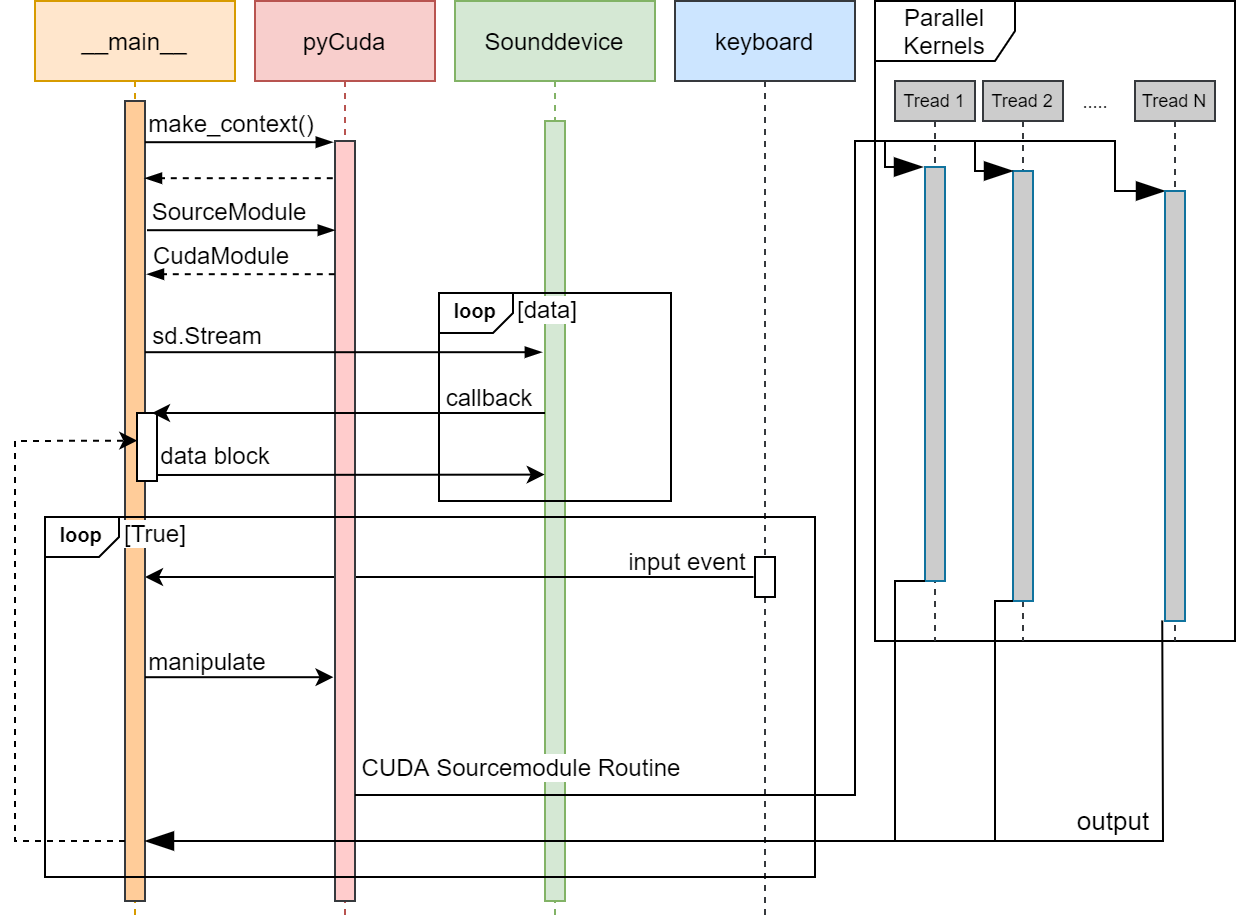

The diagram above was exported from draw.io. Its source (the exported page's mxGraphModel, read from the mxfile embedded in the PNG):
<mxGraphModel dx="948" dy="470" grid="1" gridSize="10" guides="1" tooltips="1" connect="1" arrows="1" fold="1" page="1" pageScale="1" pageWidth="827" pageHeight="1169" math="0" shadow="0">
  <root>
    <mxCell id="0" />
    <mxCell id="1" parent="0" />
    <mxCell id="wzHE7Mpg8KF_xY-FJJas-1" value="keyboard" style="shape=umlLifeline;perimeter=lifelinePerimeter;container=1;collapsible=0;recursiveResize=0;rounded=0;shadow=0;strokeWidth=1;fillColor=#cce5ff;strokeColor=#36393d;" parent="1" vertex="1">
      <mxGeometry x="360" y="50" width="90" height="460" as="geometry" />
    </mxCell>
    <mxCell id="xU0DoG7M5bSJGAFw2eoC-18" value="" style="rounded=0;whiteSpace=wrap;html=1;" vertex="1" parent="wzHE7Mpg8KF_xY-FJJas-1">
      <mxGeometry x="40" y="278" width="10" height="20" as="geometry" />
    </mxCell>
    <mxCell id="wzHE7Mpg8KF_xY-FJJas-3" value="Sounddevice" style="shape=umlLifeline;perimeter=lifelinePerimeter;container=1;collapsible=0;recursiveResize=0;rounded=0;shadow=0;strokeWidth=1;fillColor=#d5e8d4;strokeColor=#82b366;" parent="1" vertex="1">
      <mxGeometry x="250" y="50" width="100" height="460" as="geometry" />
    </mxCell>
    <mxCell id="wzHE7Mpg8KF_xY-FJJas-4" value="" style="points=[];perimeter=orthogonalPerimeter;rounded=0;shadow=0;strokeWidth=1;fillColor=#d5e8d4;strokeColor=#82b366;" parent="wzHE7Mpg8KF_xY-FJJas-3" vertex="1">
      <mxGeometry x="45" y="60" width="10" height="390" as="geometry" />
    </mxCell>
    <mxCell id="xU0DoG7M5bSJGAFw2eoC-14" value="&lt;p style=&quot;margin: 0px ; margin-top: 4px ; margin-left: 5px ; text-align: left&quot;&gt;&lt;b&gt;&amp;nbsp;loop&lt;/b&gt;&lt;/p&gt;" style="html=1;shape=mxgraph.sysml.package;overflow=fill;labelX=37.22;align=left;spacingLeft=5;verticalAlign=top;spacingTop=-3;fontSize=10;labelBackgroundColor=none;fillColor=none;" vertex="1" parent="wzHE7Mpg8KF_xY-FJJas-3">
      <mxGeometry x="-8" y="146" width="116" height="104" as="geometry" />
    </mxCell>
    <mxCell id="xU0DoG7M5bSJGAFw2eoC-19" value="" style="endArrow=classic;html=1;rounded=0;" edge="1" parent="wzHE7Mpg8KF_xY-FJJas-3">
      <mxGeometry width="50" height="50" relative="1" as="geometry">
        <mxPoint x="149.2500000000001" y="288" as="sourcePoint" />
        <mxPoint x="-155" y="288" as="targetPoint" />
      </mxGeometry>
    </mxCell>
    <mxCell id="wzHE7Mpg8KF_xY-FJJas-10" value="pyCuda" style="shape=umlLifeline;perimeter=lifelinePerimeter;container=1;collapsible=0;recursiveResize=0;rounded=0;shadow=0;strokeWidth=1;fillColor=#f8cecc;strokeColor=#b85450;" parent="1" vertex="1">
      <mxGeometry x="150" y="50" width="90" height="460" as="geometry" />
    </mxCell>
    <mxCell id="wzHE7Mpg8KF_xY-FJJas-11" value="" style="points=[];perimeter=orthogonalPerimeter;rounded=0;shadow=0;strokeWidth=1;fillColor=#ffcccc;strokeColor=#36393d;" parent="wzHE7Mpg8KF_xY-FJJas-10" vertex="1">
      <mxGeometry x="40" y="70" width="10" height="380" as="geometry" />
    </mxCell>
    <mxCell id="wzHE7Mpg8KF_xY-FJJas-7" value="__main__" style="shape=umlLifeline;perimeter=lifelinePerimeter;container=1;collapsible=0;recursiveResize=0;rounded=0;shadow=0;strokeWidth=1;fillColor=#ffe6cc;strokeColor=#d79b00;" parent="1" vertex="1">
      <mxGeometry x="40" y="50" width="100" height="460" as="geometry" />
    </mxCell>
    <mxCell id="wzHE7Mpg8KF_xY-FJJas-8" value="" style="points=[];perimeter=orthogonalPerimeter;rounded=0;shadow=0;strokeWidth=1;fillColor=#ffcc99;strokeColor=#36393d;" parent="wzHE7Mpg8KF_xY-FJJas-7" vertex="1">
      <mxGeometry x="45" y="50" width="10" height="400" as="geometry" />
    </mxCell>
    <mxCell id="xU0DoG7M5bSJGAFw2eoC-24" value="&lt;p style=&quot;margin: 0px ; margin-top: 4px ; margin-left: 5px ; text-align: left&quot;&gt;&lt;b&gt;&amp;nbsp;loop&lt;/b&gt;&lt;/p&gt;" style="html=1;shape=mxgraph.sysml.package;overflow=fill;labelX=37.22;align=left;spacingLeft=5;verticalAlign=top;spacingTop=-3;fontSize=10;labelBackgroundColor=none;fillColor=none;" vertex="1" parent="wzHE7Mpg8KF_xY-FJJas-7">
      <mxGeometry x="5" y="258" width="385" height="180" as="geometry" />
    </mxCell>
    <mxCell id="_b3W7yR81ER6CAeoE5-x-5" value="Parallel Kernels" style="shape=umlFrame;whiteSpace=wrap;html=1;width=70;height=30;" parent="1" vertex="1">
      <mxGeometry x="460" y="50" width="180" height="320" as="geometry" />
    </mxCell>
    <mxCell id="_b3W7yR81ER6CAeoE5-x-39" value="Tread 1" style="shape=umlLifeline;perimeter=lifelinePerimeter;container=1;collapsible=0;recursiveResize=0;rounded=0;shadow=0;strokeWidth=1;fillColor=#CCCCCC;strokeColor=#36393d;fontSize=9;size=20;" parent="1" vertex="1">
      <mxGeometry x="470" y="90" width="40" height="280" as="geometry" />
    </mxCell>
    <mxCell id="_b3W7yR81ER6CAeoE5-x-41" value="Tread 2" style="shape=umlLifeline;perimeter=lifelinePerimeter;container=1;collapsible=0;recursiveResize=0;rounded=0;shadow=0;strokeWidth=1;fillColor=#CCCCCC;strokeColor=#36393d;fontSize=9;size=20;" parent="1" vertex="1">
      <mxGeometry x="514" y="90" width="40" height="280" as="geometry" />
    </mxCell>
    <mxCell id="_b3W7yR81ER6CAeoE5-x-42" value="Tread N" style="shape=umlLifeline;perimeter=lifelinePerimeter;container=1;collapsible=0;recursiveResize=0;rounded=0;shadow=0;strokeWidth=1;fillColor=#CCCCCC;strokeColor=#36393d;fontSize=9;size=20;" parent="1" vertex="1">
      <mxGeometry x="590" y="90" width="40" height="280" as="geometry" />
    </mxCell>
    <mxCell id="_b3W7yR81ER6CAeoE5-x-45" value="....." style="text;html=1;align=center;verticalAlign=middle;resizable=0;points=[];autosize=1;strokeColor=none;fillColor=none;fontSize=9;" parent="1" vertex="1">
      <mxGeometry x="555" y="90" width="30" height="20" as="geometry" />
    </mxCell>
    <mxCell id="_b3W7yR81ER6CAeoE5-x-46" value="" style="endArrow=blockThin;endFill=1;endSize=12;html=1;rounded=0;fontSize=9;" parent="1" target="_b3W7yR81ER6CAeoE5-x-49" edge="1" source="wzHE7Mpg8KF_xY-FJJas-11">
      <mxGeometry width="160" relative="1" as="geometry">
        <mxPoint x="405" y="330" as="sourcePoint" />
        <mxPoint x="605" y="145" as="targetPoint" />
        <Array as="points">
          <mxPoint x="450" y="447" />
          <mxPoint x="450" y="120" />
          <mxPoint x="580" y="120" />
          <mxPoint x="580" y="145" />
        </Array>
      </mxGeometry>
    </mxCell>
    <mxCell id="_b3W7yR81ER6CAeoE5-x-47" value="" style="points=[];perimeter=orthogonalPerimeter;rounded=0;shadow=0;strokeWidth=1;fillColor=#CCCCCC;strokeColor=#10739e;" parent="1" vertex="1">
      <mxGeometry x="485" y="133" width="10" height="207" as="geometry" />
    </mxCell>
    <mxCell id="_b3W7yR81ER6CAeoE5-x-48" value="" style="points=[];perimeter=orthogonalPerimeter;rounded=0;shadow=0;strokeWidth=1;fillColor=#CCCCCC;strokeColor=#10739e;" parent="1" vertex="1">
      <mxGeometry x="529" y="135" width="10" height="215" as="geometry" />
    </mxCell>
    <mxCell id="_b3W7yR81ER6CAeoE5-x-49" value="" style="points=[];perimeter=orthogonalPerimeter;rounded=0;shadow=0;strokeWidth=1;fillColor=#CCCCCC;strokeColor=#10739e;" parent="1" vertex="1">
      <mxGeometry x="605" y="145" width="10" height="215" as="geometry" />
    </mxCell>
    <mxCell id="_b3W7yR81ER6CAeoE5-x-50" value="" style="endArrow=blockThin;endFill=1;endSize=12;html=1;rounded=0;fontSize=9;" parent="1" edge="1">
      <mxGeometry width="160" relative="1" as="geometry">
        <mxPoint x="510" y="120" as="sourcePoint" />
        <mxPoint x="529" y="135" as="targetPoint" />
        <Array as="points">
          <mxPoint x="510" y="135" />
        </Array>
      </mxGeometry>
    </mxCell>
    <mxCell id="_b3W7yR81ER6CAeoE5-x-51" value="" style="endArrow=blockThin;endFill=1;endSize=12;html=1;rounded=0;fontSize=9;" parent="1" edge="1">
      <mxGeometry width="160" relative="1" as="geometry">
        <mxPoint x="465" y="120" as="sourcePoint" />
        <mxPoint x="484" y="133" as="targetPoint" />
        <Array as="points">
          <mxPoint x="465" y="133" />
        </Array>
      </mxGeometry>
    </mxCell>
    <mxCell id="_b3W7yR81ER6CAeoE5-x-53" value="" style="endArrow=blockThin;endFill=1;endSize=12;html=1;rounded=0;fontSize=13;exitX=-0.143;exitY=0.999;exitDx=0;exitDy=0;exitPerimeter=0;" parent="1" source="_b3W7yR81ER6CAeoE5-x-49" target="wzHE7Mpg8KF_xY-FJJas-8" edge="1">
      <mxGeometry width="160" relative="1" as="geometry">
        <mxPoint x="500" y="550" as="sourcePoint" />
        <mxPoint x="460" y="520" as="targetPoint" />
        <Array as="points">
          <mxPoint x="604" y="470" />
          <mxPoint x="460" y="470" />
        </Array>
      </mxGeometry>
    </mxCell>
    <mxCell id="_b3W7yR81ER6CAeoE5-x-54" value="" style="endArrow=none;endFill=0;endSize=12;html=1;rounded=0;fontSize=13;" parent="1" source="_b3W7yR81ER6CAeoE5-x-48" edge="1">
      <mxGeometry width="160" relative="1" as="geometry">
        <mxPoint x="380" y="330" as="sourcePoint" />
        <mxPoint x="520" y="470" as="targetPoint" />
        <Array as="points">
          <mxPoint x="520" y="350" />
        </Array>
      </mxGeometry>
    </mxCell>
    <mxCell id="_b3W7yR81ER6CAeoE5-x-55" value="" style="endArrow=none;endFill=0;endSize=12;html=1;rounded=0;fontSize=13;" parent="1" source="_b3W7yR81ER6CAeoE5-x-47" edge="1">
      <mxGeometry width="160" relative="1" as="geometry">
        <mxPoint x="380" y="330" as="sourcePoint" />
        <mxPoint x="470" y="470" as="targetPoint" />
        <Array as="points">
          <mxPoint x="470" y="340" />
        </Array>
      </mxGeometry>
    </mxCell>
    <mxCell id="_b3W7yR81ER6CAeoE5-x-56" value="output" style="text;html=1;align=center;verticalAlign=middle;resizable=0;points=[];autosize=1;strokeColor=none;fillColor=none;fontSize=13;" parent="1" vertex="1">
      <mxGeometry x="554" y="450" width="50" height="20" as="geometry" />
    </mxCell>
    <mxCell id="xU0DoG7M5bSJGAFw2eoC-1" value="" style="endArrow=blockThin;html=1;rounded=0;entryX=-0.111;entryY=0.024;entryDx=0;entryDy=0;entryPerimeter=0;endFill=1;" edge="1" parent="1">
      <mxGeometry width="50" height="50" relative="1" as="geometry">
        <mxPoint x="95" y="120.59999999999991" as="sourcePoint" />
        <mxPoint x="188.89" y="120.59999999999991" as="targetPoint" />
      </mxGeometry>
    </mxCell>
    <mxCell id="xU0DoG7M5bSJGAFw2eoC-2" value="make_context()" style="text;html=1;align=center;verticalAlign=middle;resizable=0;points=[];autosize=1;strokeColor=none;fillColor=none;" vertex="1" parent="1">
      <mxGeometry x="88" y="101" width="100" height="20" as="geometry" />
    </mxCell>
    <mxCell id="xU0DoG7M5bSJGAFw2eoC-4" value="" style="endArrow=blockThin;html=1;rounded=0;entryX=-0.111;entryY=0.024;entryDx=0;entryDy=0;entryPerimeter=0;endFill=1;dashed=1;" edge="1" parent="1">
      <mxGeometry width="50" height="50" relative="1" as="geometry">
        <mxPoint x="188.89" y="138.59999999999994" as="sourcePoint" />
        <mxPoint x="95" y="138.59999999999994" as="targetPoint" />
      </mxGeometry>
    </mxCell>
    <mxCell id="xU0DoG7M5bSJGAFw2eoC-5" value="" style="endArrow=blockThin;html=1;rounded=0;entryX=-0.111;entryY=0.024;entryDx=0;entryDy=0;entryPerimeter=0;endFill=1;" edge="1" parent="1">
      <mxGeometry width="50" height="50" relative="1" as="geometry">
        <mxPoint x="96" y="164.5999999999999" as="sourcePoint" />
        <mxPoint x="189.89" y="164.5999999999999" as="targetPoint" />
      </mxGeometry>
    </mxCell>
    <mxCell id="xU0DoG7M5bSJGAFw2eoC-6" value="SourceModule" style="text;html=1;align=center;verticalAlign=middle;resizable=0;points=[];autosize=1;strokeColor=none;fillColor=none;" vertex="1" parent="1">
      <mxGeometry x="92" y="145" width="90" height="20" as="geometry" />
    </mxCell>
    <mxCell id="xU0DoG7M5bSJGAFw2eoC-7" value="" style="endArrow=blockThin;html=1;rounded=0;entryX=-0.111;entryY=0.024;entryDx=0;entryDy=0;entryPerimeter=0;endFill=1;dashed=1;" edge="1" parent="1">
      <mxGeometry width="50" height="50" relative="1" as="geometry">
        <mxPoint x="189.89" y="186.5999999999999" as="sourcePoint" />
        <mxPoint x="96" y="186.5999999999999" as="targetPoint" />
      </mxGeometry>
    </mxCell>
    <mxCell id="xU0DoG7M5bSJGAFw2eoC-8" value="CudaModule" style="text;html=1;align=center;verticalAlign=middle;resizable=0;points=[];autosize=1;strokeColor=none;fillColor=none;" vertex="1" parent="1">
      <mxGeometry x="93" y="167" width="80" height="20" as="geometry" />
    </mxCell>
    <mxCell id="xU0DoG7M5bSJGAFw2eoC-9" value="" style="endArrow=blockThin;html=1;rounded=0;endFill=1;entryX=-0.158;entryY=0.224;entryDx=0;entryDy=0;entryPerimeter=0;" edge="1" parent="1">
      <mxGeometry width="50" height="50" relative="1" as="geometry">
        <mxPoint x="95" y="225.60000000000002" as="sourcePoint" />
        <mxPoint x="293.4200000000001" y="225.60000000000002" as="targetPoint" />
      </mxGeometry>
    </mxCell>
    <mxCell id="xU0DoG7M5bSJGAFw2eoC-10" value="sd.Stream" style="text;html=1;align=center;verticalAlign=middle;resizable=0;points=[];autosize=1;strokeColor=none;fillColor=none;" vertex="1" parent="1">
      <mxGeometry x="91" y="207" width="70" height="20" as="geometry" />
    </mxCell>
    <mxCell id="xU0DoG7M5bSJGAFw2eoC-11" value="" style="rounded=0;whiteSpace=wrap;html=1;" vertex="1" parent="1">
      <mxGeometry x="91" y="256" width="10" height="34" as="geometry" />
    </mxCell>
    <mxCell id="xU0DoG7M5bSJGAFw2eoC-12" value="" style="endArrow=classic;html=1;rounded=0;entryX=0.75;entryY=0;entryDx=0;entryDy=0;" edge="1" parent="1" target="xU0DoG7M5bSJGAFw2eoC-11">
      <mxGeometry width="50" height="50" relative="1" as="geometry">
        <mxPoint x="295.0000000000001" y="256" as="sourcePoint" />
        <mxPoint x="270" y="206" as="targetPoint" />
      </mxGeometry>
    </mxCell>
    <mxCell id="xU0DoG7M5bSJGAFw2eoC-13" value="callback" style="text;html=1;align=center;verticalAlign=middle;resizable=0;points=[];autosize=1;strokeColor=none;fillColor=none;" vertex="1" parent="1">
      <mxGeometry x="237" y="238" width="60" height="20" as="geometry" />
    </mxCell>
    <mxCell id="xU0DoG7M5bSJGAFw2eoC-15" value="[data]" style="text;html=1;align=center;verticalAlign=middle;resizable=0;points=[];autosize=1;strokeColor=none;fillColor=none;labelBackgroundColor=default;" vertex="1" parent="1">
      <mxGeometry x="271" y="194" width="50" height="20" as="geometry" />
    </mxCell>
    <mxCell id="xU0DoG7M5bSJGAFw2eoC-16" value="" style="endArrow=classic;html=1;rounded=0;entryX=-0.019;entryY=0.427;entryDx=0;entryDy=0;entryPerimeter=0;" edge="1" parent="1">
      <mxGeometry width="50" height="50" relative="1" as="geometry">
        <mxPoint x="101.5" y="287" as="sourcePoint" />
        <mxPoint x="294.81000000000006" y="286.79999999999995" as="targetPoint" />
      </mxGeometry>
    </mxCell>
    <mxCell id="xU0DoG7M5bSJGAFw2eoC-17" value="data block" style="text;html=1;align=center;verticalAlign=middle;resizable=0;points=[];autosize=1;strokeColor=none;fillColor=none;" vertex="1" parent="1">
      <mxGeometry x="95" y="267" width="70" height="20" as="geometry" />
    </mxCell>
    <mxCell id="xU0DoG7M5bSJGAFw2eoC-20" value="input event" style="text;html=1;align=center;verticalAlign=middle;resizable=0;points=[];autosize=1;strokeColor=none;fillColor=none;" vertex="1" parent="1">
      <mxGeometry x="331" y="320" width="70" height="20" as="geometry" />
    </mxCell>
    <mxCell id="xU0DoG7M5bSJGAFw2eoC-22" value="" style="endArrow=classic;html=1;rounded=0;entryX=-0.077;entryY=0.69;entryDx=0;entryDy=0;entryPerimeter=0;" edge="1" parent="1">
      <mxGeometry width="50" height="50" relative="1" as="geometry">
        <mxPoint x="95" y="388.1" as="sourcePoint" />
        <mxPoint x="189.2299999999999" y="388.1" as="targetPoint" />
      </mxGeometry>
    </mxCell>
    <mxCell id="xU0DoG7M5bSJGAFw2eoC-23" value="manipulate" style="text;html=1;align=center;verticalAlign=middle;resizable=0;points=[];autosize=1;strokeColor=none;fillColor=none;" vertex="1" parent="1">
      <mxGeometry x="91" y="370" width="70" height="20" as="geometry" />
    </mxCell>
    <mxCell id="xU0DoG7M5bSJGAFw2eoC-25" value="[True]" style="text;html=1;align=center;verticalAlign=middle;resizable=0;points=[];autosize=1;strokeColor=none;fillColor=none;labelBackgroundColor=default;" vertex="1" parent="1">
      <mxGeometry x="75" y="306" width="50" height="20" as="geometry" />
    </mxCell>
    <mxCell id="xU0DoG7M5bSJGAFw2eoC-27" value="CUDA Sourcemodule Routine" style="text;html=1;align=center;verticalAlign=middle;resizable=0;points=[];autosize=1;strokeColor=none;fillColor=none;labelBackgroundColor=default;" vertex="1" parent="1">
      <mxGeometry x="198" y="423" width="170" height="20" as="geometry" />
    </mxCell>
    <mxCell id="xU0DoG7M5bSJGAFw2eoC-28" value="" style="endArrow=classic;html=1;rounded=0;dashed=1;entryX=0.014;entryY=0.406;entryDx=0;entryDy=0;entryPerimeter=0;" edge="1" parent="1" source="wzHE7Mpg8KF_xY-FJJas-8" target="xU0DoG7M5bSJGAFw2eoC-11">
      <mxGeometry width="50" height="50" relative="1" as="geometry">
        <mxPoint x="-40" y="470" as="sourcePoint" />
        <mxPoint x="30" y="250" as="targetPoint" />
        <Array as="points">
          <mxPoint x="30" y="470" />
          <mxPoint x="30" y="270" />
        </Array>
      </mxGeometry>
    </mxCell>
  </root>
</mxGraphModel>